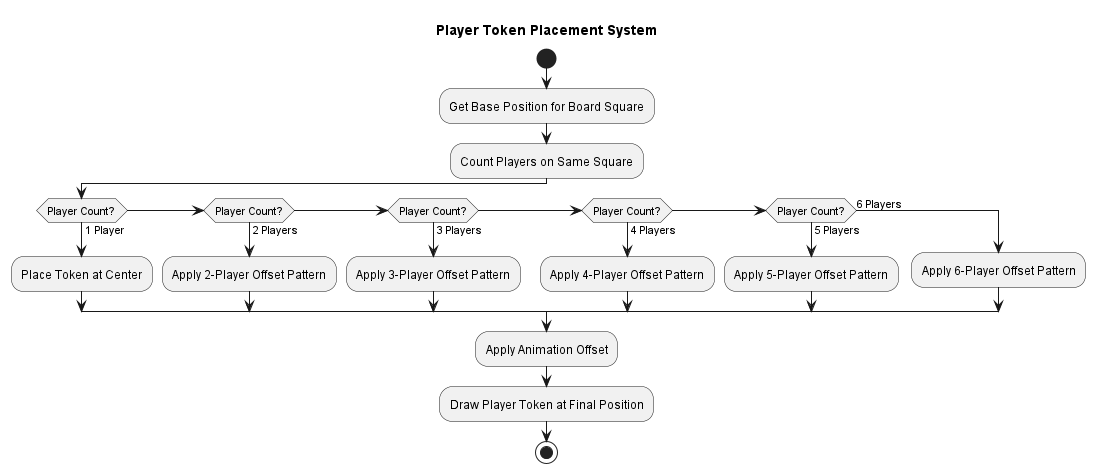

The diagram above was rendered by PlantUML. Its source (embedded in the PNG):
@startuml

title Player Token Placement System

start

:Get Base Position for Board Square;

:Count Players on Same Square;

if (Player Count?) then (1 Player)
  :Place Token at Center;
else if (Player Count?) then (2 Players)
  :Apply 2-Player Offset Pattern;
else if (Player Count?) then (3 Players)
  :Apply 3-Player Offset Pattern;
else if (Player Count?) then (4 Players)
  :Apply 4-Player Offset Pattern;
else if (Player Count?) then (5 Players)
  :Apply 5-Player Offset Pattern;
else (6 Players)
  :Apply 6-Player Offset Pattern;
endif

:Apply Animation Offset;

:Draw Player Token at Final Position;

stop

@enduml